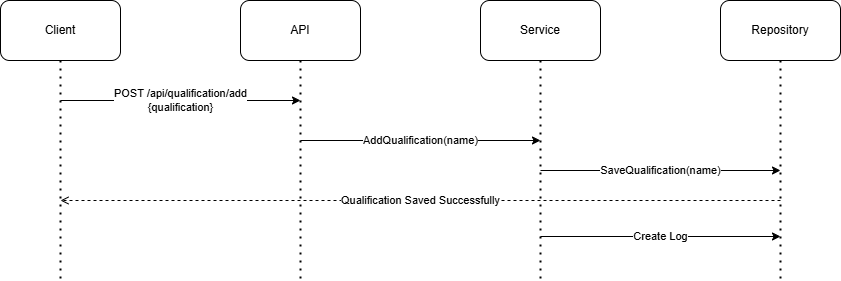

The diagram above was exported from draw.io. Its source (the exported page's mxGraphModel, read from the mxfile embedded in the PNG):
<mxGraphModel dx="466" dy="0" grid="0" gridSize="10" guides="1" tooltips="1" connect="1" arrows="1" fold="1" page="0" pageScale="1" pageWidth="827" pageHeight="1169" math="0" shadow="0">
  <root>
    <mxCell id="0" />
    <mxCell id="1" parent="0" />
    <mxCell id="9wln4rddcUsBVQEnWX6D-1" value="API" style="rounded=1;whiteSpace=wrap;html=1;" parent="1" vertex="1">
      <mxGeometry x="540" y="1126" width="120" height="60" as="geometry" />
    </mxCell>
    <mxCell id="9wln4rddcUsBVQEnWX6D-2" value="" style="endArrow=none;dashed=1;html=1;dashPattern=1 3;strokeWidth=2;rounded=0;entryX=0.5;entryY=1;entryDx=0;entryDy=0;" parent="1" target="9wln4rddcUsBVQEnWX6D-1" edge="1">
      <mxGeometry width="50" height="50" relative="1" as="geometry">
        <mxPoint x="600" y="1404" as="sourcePoint" />
        <mxPoint x="599.9999999999998" y="710" as="targetPoint" />
      </mxGeometry>
    </mxCell>
    <mxCell id="9wln4rddcUsBVQEnWX6D-3" value="Service" style="rounded=1;whiteSpace=wrap;html=1;" parent="1" vertex="1">
      <mxGeometry x="780" y="1126" width="120" height="60" as="geometry" />
    </mxCell>
    <mxCell id="9wln4rddcUsBVQEnWX6D-4" value="" style="endArrow=none;dashed=1;html=1;dashPattern=1 3;strokeWidth=2;rounded=0;entryX=0.5;entryY=1;entryDx=0;entryDy=0;" parent="1" target="9wln4rddcUsBVQEnWX6D-3" edge="1">
      <mxGeometry width="50" height="50" relative="1" as="geometry">
        <mxPoint x="840" y="1404" as="sourcePoint" />
        <mxPoint x="839.9999999999998" y="710" as="targetPoint" />
      </mxGeometry>
    </mxCell>
    <mxCell id="9wln4rddcUsBVQEnWX6D-5" value="Repository" style="rounded=1;whiteSpace=wrap;html=1;" parent="1" vertex="1">
      <mxGeometry x="1020" y="1126" width="120" height="60" as="geometry" />
    </mxCell>
    <mxCell id="9wln4rddcUsBVQEnWX6D-6" value="" style="endArrow=none;dashed=1;html=1;dashPattern=1 3;strokeWidth=2;rounded=0;entryX=0.5;entryY=1;entryDx=0;entryDy=0;" parent="1" target="9wln4rddcUsBVQEnWX6D-5" edge="1">
      <mxGeometry width="50" height="50" relative="1" as="geometry">
        <mxPoint x="1080" y="1404" as="sourcePoint" />
        <mxPoint x="1080" y="1069" as="targetPoint" />
      </mxGeometry>
    </mxCell>
    <mxCell id="9wln4rddcUsBVQEnWX6D-7" value="Client" style="rounded=1;whiteSpace=wrap;html=1;" parent="1" vertex="1">
      <mxGeometry x="300" y="1126" width="120" height="60" as="geometry" />
    </mxCell>
    <mxCell id="9wln4rddcUsBVQEnWX6D-8" value="" style="endArrow=none;dashed=1;html=1;dashPattern=1 3;strokeWidth=2;rounded=0;entryX=0.5;entryY=1;entryDx=0;entryDy=0;" parent="1" target="9wln4rddcUsBVQEnWX6D-7" edge="1">
      <mxGeometry width="50" height="50" relative="1" as="geometry">
        <mxPoint x="360" y="1404" as="sourcePoint" />
        <mxPoint x="360" y="710" as="targetPoint" />
      </mxGeometry>
    </mxCell>
    <mxCell id="9wln4rddcUsBVQEnWX6D-9" value="POST /api/qualification/add&lt;br&gt;{qualification}" style="endArrow=classic;html=1;rounded=0;" parent="1" edge="1">
      <mxGeometry width="50" height="50" relative="1" as="geometry">
        <mxPoint x="360" y="1226" as="sourcePoint" />
        <mxPoint x="600" y="1226" as="targetPoint" />
      </mxGeometry>
    </mxCell>
    <mxCell id="9wln4rddcUsBVQEnWX6D-10" value="AddQualification(name)" style="endArrow=classic;html=1;rounded=0;" parent="1" edge="1">
      <mxGeometry width="50" height="50" relative="1" as="geometry">
        <mxPoint x="600" y="1266" as="sourcePoint" />
        <mxPoint x="840" y="1266" as="targetPoint" />
      </mxGeometry>
    </mxCell>
    <mxCell id="9wln4rddcUsBVQEnWX6D-11" value="SaveQualification(name)" style="endArrow=classic;html=1;rounded=0;" parent="1" edge="1">
      <mxGeometry width="50" height="50" relative="1" as="geometry">
        <mxPoint x="840" y="1296" as="sourcePoint" />
        <mxPoint x="1080" y="1296" as="targetPoint" />
      </mxGeometry>
    </mxCell>
    <mxCell id="9wln4rddcUsBVQEnWX6D-12" value="Qualification Saved Successfully" style="endArrow=open;html=1;rounded=0;endFill=0;dashed=1;" parent="1" edge="1">
      <mxGeometry width="50" height="50" relative="1" as="geometry">
        <mxPoint x="1080" y="1326" as="sourcePoint" />
        <mxPoint x="360" y="1326" as="targetPoint" />
      </mxGeometry>
    </mxCell>
    <mxCell id="F8NuTd3UQP_hEImG9Fnw-1" value="Create Log" style="endArrow=classic;html=1;rounded=0;" parent="1" edge="1">
      <mxGeometry width="50" height="50" relative="1" as="geometry">
        <mxPoint x="840" y="1362" as="sourcePoint" />
        <mxPoint x="1080" y="1362" as="targetPoint" />
      </mxGeometry>
    </mxCell>
  </root>
</mxGraphModel>